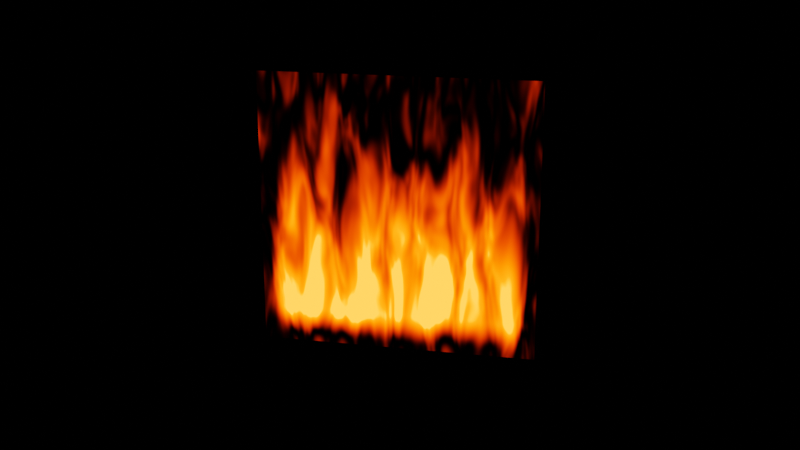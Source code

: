 # Source: blend.blend  (saved by Blender 3.1.7; exported with 4.5.12 LTS)
import bpy
from mathutils import Matrix  # noqa: F401  (used for matrix-valued properties, if any)

bpy.ops.wm.read_factory_settings(use_empty=True)
scene = bpy.context.scene
scene.name = 'Scene'

# ---- collections
col_collection = bpy.data.collections.new('Collection'); scene.collection.children.link(col_collection)

# ---- materials (node trees are filled in below, after node groups)
mat_x = bpy.data.materials.new('材质')
mat_x.surface_render_method = 'BLENDED'
mat_x.blend_method = 'BLEND'

# ---- material node trees
mat_x.use_nodes = True; mat_x.node_tree.nodes.clear()
_N = mat_x.node_tree.nodes; _L = mat_x.node_tree.links
n0 = _N.new('ShaderNodeValToRGB'); n0.name = '颜色渐变'; n0.location = (-178, 352)
n0.color_ramp.interpolation = 'EASE'
while len(n0.color_ramp.elements) > 1: n0.color_ramp.elements.remove(n0.color_ramp.elements[-1])
n0.color_ramp.elements[0].position = 0.0; n0.color_ramp.elements[0].color = (0.0, 0.0, 0.0, 1.0)
_e = n0.color_ramp.elements.new(0.8659); _e.color = (1.0, 1.0, 1.0, 1.0)
_e = n0.color_ramp.elements.new(1.0); _e.color = (0.0, 0.0, 0.0, 1.0)
n1 = _N.new('ShaderNodeSeparateXYZ'); n1.name = '分离 XYZ'; n1.location = (-340, 173)
n2 = _N.new('ShaderNodeTexNoise'); n2.name = '噪波纹理'; n2.location = (-2, -126)
n2.inputs[2].default_value = 3.0
n2.inputs[8].default_value = 0.5
n3 = _N.new('ShaderNodeUVMap'); n3.name = 'UV 贴图'; n3.location = (-571, 82)
n4 = _N.new('ShaderNodeMix'); n4.name = '混合'; n4.location = (445, 177)
n4.data_type = 'RGBA'
n4.blend_type = 'LINEAR_LIGHT'
n4.inputs[0].default_value = 0.9
n5 = _N.new('ShaderNodeVectorMath'); n5.name = '矢量运算'; n5.location = (-417, -91)
n5.inputs[1].default_value = (0.3167, 0.0, 0.0)
n6 = _N.new('ShaderNodeVectorMath'); n6.name = '矢量运算.001'; n6.location = (-245, -139)
n6.operation = 'MULTIPLY'
n6.inputs[1].default_value = (1.0, 4.0, 1.0)
n7 = _N.new('ShaderNodeMath'); n7.name = '运算'; n7.location = (162, 180)
n7.operation = 'MULTIPLY'
n8 = _N.new('ShaderNodeMath'); n8.name = '运算.001'; n8.location = (665, 162)
n8.operation = 'POWER'
n8.inputs[1].default_value = 4.0
n9 = _N.new('ShaderNodeMixShader'); n9.name = '混合着色器'; n9.location = (1205, 28)
n10 = _N.new('ShaderNodeBsdfTransparent'); n10.name = '透明 BSDF'; n10.location = (802, -57)
n11 = _N.new('ShaderNodeOutputMaterial'); n11.name = 'Material Output'; n11.location = (1454, 112)
n11.target = 'CYCLES'
n12 = _N.new('ShaderNodeEmission'); n12.name = '自发光(发射)'; n12.location = (801, -156)
n12.inputs[0].default_value = (1.0, 0.02874, 0.0, 1.0)
n12.inputs[1].default_value = 40.0
n13 = _N.new('ShaderNodeValToRGB'); n13.name = '颜色渐变.002'; n13.location = (875, 195)
while len(n13.color_ramp.elements) > 1: n13.color_ramp.elements.remove(n13.color_ramp.elements[-1])
n13.color_ramp.elements[0].position = 0.0; n13.color_ramp.elements[0].color = (0.0, 0.0, 0.0, 1.0)
_e = n13.color_ramp.elements.new(0.7727); _e.color = (0.4794, 0.4794, 0.4794, 1.0)
_e = n13.color_ramp.elements.new(1.0); _e.color = (1.0, 1.0, 1.0, 1.0)
n14 = _N.new('ShaderNodeValToRGB'); n14.name = '颜色渐变.001'; n14.location = (-148, 118)
n14.color_ramp.interpolation = 'EASE'
while len(n14.color_ramp.elements) > 1: n14.color_ramp.elements.remove(n14.color_ramp.elements[-1])
n14.color_ramp.elements[0].position = 0.0; n14.color_ramp.elements[0].color = (0.0, 0.0, 0.0, 1.0)
_e = n14.color_ramp.elements.new(0.09545); _e.color = (1.0, 1.0, 1.0, 1.0)
_e = n14.color_ramp.elements.new(0.8932); _e.color = (1.0, 1.0, 1.0, 1.0)
_e = n14.color_ramp.elements.new(1.0); _e.color = (0.0, 0.0, 0.0, 1.0)
n15 = _N.new('ShaderNodeOutputMaterial'); n15.name = 'Material Output.001'; n15.location = (0, 0)
n15.target = 'EEVEE'
n16 = _N.new('ShaderNodeMixShader'); n16.name = 'Mix Shader'; n16.location = (0, 0)
n16.label = 'Disable Shadow'
n16.hide = True
n17 = _N.new('ShaderNodeLightPath'); n17.name = 'Light Path'; n17.location = (0, 0)
n17.hide = True
n18 = _N.new('ShaderNodeBsdfTransparent'); n18.name = 'Transparent BSDF'; n18.location = (0, 0)
n18.hide = True
_L.new(n3.outputs[0], n1.inputs[0])
_L.new(n1.outputs[0], n0.inputs[0])
_L.new(n1.outputs[1], n14.inputs[0])
_L.new(n0.outputs[0], n7.inputs[0])
_L.new(n14.outputs[0], n7.inputs[1])
_L.new(n7.outputs[0], n4.inputs[6])
_L.new(n2.outputs[0], n4.inputs[7])
_L.new(n3.outputs[0], n5.inputs[0])
_L.new(n5.outputs[0], n6.inputs[0])
_L.new(n6.outputs[0], n2.inputs[0])
_L.new(n4.outputs[2], n8.inputs[0])
_L.new(n10.outputs[0], n9.inputs[1])
_L.new(n12.outputs[0], n9.inputs[2])
_L.new(n9.outputs[0], n11.inputs[0])
_L.new(n13.outputs[0], n9.inputs[0])
_L.new(n8.outputs[0], n13.inputs[0])
_L.new(n9.outputs[0], n16.inputs[1])
_L.new(n16.outputs[0], n15.inputs[0])
_L.new(n17.outputs[1], n16.inputs[0])
_L.new(n18.outputs[0], n16.inputs[2])
n11.is_active_output = True

# ---- world
world_world = bpy.data.worlds.new('World'); scene.world = world_world
world_world.use_nodes = True; world_world.node_tree.nodes.clear()
_N = world_world.node_tree.nodes; _L = world_world.node_tree.links
n0 = _N.new('ShaderNodeOutputWorld'); n0.name = 'World Output'; n0.location = (300, 300)
n1 = _N.new('ShaderNodeBackground'); n1.name = 'Background'; n1.location = (10, 300)
n1.inputs[0].default_value = (0.0, 0.0, 0.0, 1.0)
_L.new(n1.outputs[0], n0.inputs[0])
n0.is_active_output = True
world_world.color = (0.05088, 0.05088, 0.05088)
world_world.use_sun_shadow = False
world_world.sun_shadow_jitter_overblur = 0.0

# ---- cameras
cam_camera = bpy.data.cameras.new('Camera')
cam_camera.clip_end = 100.0
cam_camera.ortho_scale = 7.314

# ---- lights
light_light = bpy.data.lights.new('Light', 'POINT')
light_light.transmission_factor = 0.0
light_light.energy = 1000.0
light_light.shadow_soft_size = 0.1
light_light.shadow_maximum_resolution = 0.006
light_light.use_absolute_resolution = True

# ---- meshes
me_x = bpy.data.meshes.new('平面')
me_x.from_pydata([(-1.0, 0.0, 1.0), (-1.0, 0.0, -1.0), (1.0, 0.0, 1.0), (1.0, 0.0, -1.0)], [], [(0, 1, 3, 2)])
_uv = me_x.uv_layers.new(name='UV 贴图')
_uv.uv.foreach_set('vector', [0.0, 0.0, 1.0, 0.0, 1.0, 1.0, 0.0, 1.0])
me_x.materials.append(mat_x)
me_x.use_remesh_fix_poles = True
me_x.use_remesh_preserve_attributes = False
me_x.update()

# ---- objects
ob_light = bpy.data.objects.new('Light', light_light)
ob_camera = bpy.data.objects.new('Camera', cam_camera)
ob_x = bpy.data.objects.new('平面', me_x)
ob_x_1 = bpy.data.objects.new('空物体', None)

# ---- transforms, parenting, visibility, modifiers, constraints
ob_light.location = (4.076, 1.005, 5.904)
ob_light.rotation_euler = (0.6503, 0.05522, 1.866)
ob_light.lock_rotations_4d = False
ob_light.empty_display_type = 'ARROWS'
ob_light.color = (0.0, 0.0, 0.0, 0.0)
ob_light.lineart.crease_threshold = 0.0
ob_camera.location = (1.585, -7.297, 2.315)
ob_camera.rotation_euler = (1.263, -2.261e-08, 0.211)
ob_camera.lock_rotations_4d = False
ob_camera.empty_display_type = 'ARROWS'
ob_camera.color = (0.0, 0.0, 0.0, 0.0)
ob_camera.display_type = 'WIRE'
ob_camera.lineart.crease_threshold = 0.0
ob_x.location = (0.0, 0.0, 0.0)
ob_x.visible_shadow = False
_vg = ob_x.vertex_groups.new(name='群组')
_vg.add([0, 2], 1.0, 'REPLACE')
_m = ob_x.modifiers.new('细分', 'SUBSURF')
_m.subdivision_type = 'SIMPLE'
_m.levels = 6
_m.render_levels = 6
_m.show_only_control_edges = False
_m = ob_x.modifiers.new('置换', 'DISPLACE')
_m.vertex_group = '群组'
_m.direction = 'RGB_TO_XYZ'
_m.texture_coords = 'OBJECT'
_m.texture_coords_object = ob_x_1
ob_x_1.location = (0.0, 0.0, 1.9)
ob_x_1.empty_display_type = 'ARROWS'

# ---- collection membership
col_collection.objects.link(ob_light)
col_collection.objects.link(ob_camera)
col_collection.objects.link(ob_x)
col_collection.objects.link(ob_x_1)

# ---- scene / render settings (as saved in the file)
scene.camera = ob_camera
scene.frame_start = 1; scene.frame_end = 250; scene.frame_set(19)
scene.render.engine = 'BLENDER_EEVEE_NEXT'
scene.render.image_settings.file_format = 'FFMPEG'
scene.render.image_settings.color_mode = 'RGB'
scene.cycles.sampling_pattern = 'TABULATED_SOBOL'
scene.cycles.use_light_tree = False
scene.view_settings.view_transform = 'Filmic'
bpy.context.view_layer.update()
